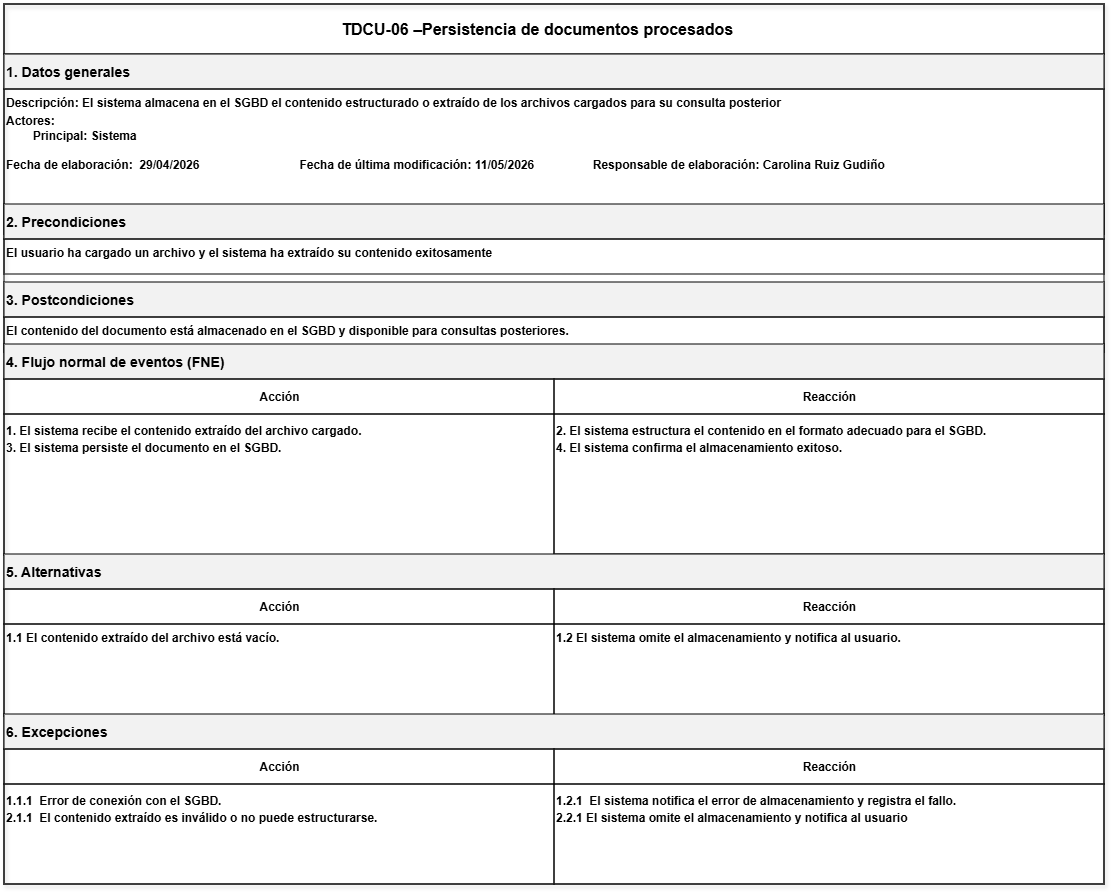

The diagram above was exported from draw.io. Its source (the exported page's mxGraphModel, read from the mxfile embedded in the PNG):
<mxGraphModel dx="1378" dy="1406" grid="0" gridSize="10" guides="1" tooltips="1" connect="1" arrows="1" fold="1" page="1" pageScale="1" pageWidth="850" pageHeight="1100" math="0" shadow="0">
  <root>
    <mxCell id="0" />
    <mxCell id="1" parent="0" />
    <mxCell id="7MLN7uRp0GALVpkwp6CG-24" parent="1" style="rounded=0;whiteSpace=wrap;html=1;strokeColor=#000000;fillColor=none;shadow=1;" value="" vertex="1">
      <mxGeometry height="880" width="1100" x="-160" y="-700" as="geometry" />
    </mxCell>
    <mxCell id="7MLN7uRp0GALVpkwp6CG-25" parent="7MLN7uRp0GALVpkwp6CG-24" style="rounded=0;html=1;align=center;verticalAlign=middle;fontSize=16;fontStyle=1;strokeColor=#000000;fillColor=none;" value="TDCU-06 –Persistencia de documentos procesados&lt;span style=&quot;white-space: pre;&quot;&gt;&#09;&lt;/span&gt;" vertex="1">
      <mxGeometry height="50" width="1100" as="geometry" />
    </mxCell>
    <mxCell id="7MLN7uRp0GALVpkwp6CG-26" parent="7MLN7uRp0GALVpkwp6CG-24" style="rounded=0;html=1;align=left;verticalAlign=middle;fontStyle=1;strokeColor=#000000;fillColor=#F2F2F2;" value="&lt;h3&gt;1. Datos generales&lt;/h3&gt;" vertex="1">
      <mxGeometry height="35" width="1100" y="50" as="geometry" />
    </mxCell>
    <mxCell id="7MLN7uRp0GALVpkwp6CG-27" parent="7MLN7uRp0GALVpkwp6CG-24" style="rounded=0;html=1;align=left;verticalAlign=top;fontStyle=1;strokeColor=#000000;fillColor=none;" value="Descripción:&amp;nbsp;&lt;span lang=&quot;ES-MX&quot; style=&quot;font-size:9.0pt;font-family:&amp;lt;br/&amp;gt;&amp;quot;Arial&amp;quot;,sans-serif;mso-fareast-font-family:Arial;mso-ansi-language:ES-MX;&amp;lt;br/&amp;gt;mso-fareast-language:JA;mso-bidi-language:AR-SA&quot;&gt;El sistema almacena en el SGBD el contenido estructurado o extraído de los archivos cargados para su consulta posterior&lt;/span&gt;&lt;div&gt;&lt;p class=&quot;MsoNormal&quot; style=&quot;margin-top:1.5pt;margin-right:0in;margin-bottom:3.0pt;&amp;lt;br/&amp;gt;margin-left:0in&quot;&gt;&lt;span lang=&quot;ES-MX&quot;&gt;&lt;/span&gt;&lt;/p&gt;&lt;div&gt;&lt;div&gt;Actores:&lt;div&gt;&lt;span style=&quot;white-space: pre;&quot;&gt;&#09;&lt;/span&gt;Principal: Sistema&lt;/div&gt;&lt;div&gt;&lt;br&gt;&lt;/div&gt;&lt;div&gt;Fecha de elaboración:&lt;span style=&quot;white-space: pre;&quot;&gt;&#09;&lt;/span&gt;29/04/2026&lt;span style=&quot;white-space: pre;&quot;&gt;&#09;&lt;span style=&quot;white-space: pre;&quot;&gt;&#09;&lt;/span&gt;&lt;span style=&quot;white-space: pre;&quot;&gt;&#09;&lt;/span&gt;&lt;span style=&quot;white-space: pre;&quot;&gt;&#09;&lt;/span&gt;&lt;/span&gt;&lt;span style=&quot;background-color: transparent; color: light-dark(rgb(0, 0, 0), rgb(255, 255, 255));&quot;&gt;Fecha de última modificación: 11/05/2026&amp;nbsp;&lt;/span&gt;&lt;span style=&quot;background-color: transparent; color: light-dark(rgb(0, 0, 0), rgb(255, 255, 255));&quot;&gt;&lt;span style=&quot;white-space-collapse: preserve;&quot;&gt;&#09;&lt;/span&gt;&lt;span style=&quot;white-space-collapse: preserve;&quot;&gt;&lt;span style=&quot;white-space-collapse: preserve;&quot;&gt;&#09;&lt;/span&gt;&lt;span style=&quot;white-space-collapse: preserve;&quot;&gt;&#09;&lt;/span&gt;&lt;/span&gt;&lt;/span&gt;&lt;span style=&quot;background-color: transparent; color: light-dark(rgb(0, 0, 0), rgb(255, 255, 255));&quot;&gt;Responsable de elaboración: Carolina Ruiz Gudiño&lt;/span&gt;&lt;/div&gt;&lt;/div&gt;&lt;/div&gt;&lt;/div&gt;" vertex="1">
      <mxGeometry height="145" width="1100" y="85" as="geometry" />
    </mxCell>
    <mxCell id="7MLN7uRp0GALVpkwp6CG-28" parent="7MLN7uRp0GALVpkwp6CG-24" style="rounded=0;html=1;align=left;verticalAlign=middle;fontStyle=1;strokeColor=#000000;fillColor=#F2F2F2;" value="&lt;h3&gt;2. Precondiciones&lt;/h3&gt;" vertex="1">
      <mxGeometry height="35" width="1100" y="200" as="geometry" />
    </mxCell>
    <mxCell id="7MLN7uRp0GALVpkwp6CG-29" parent="7MLN7uRp0GALVpkwp6CG-24" style="rounded=0;html=1;align=left;verticalAlign=top;fontStyle=1;strokeColor=#000000;fillColor=none;" value="&lt;span lang=&quot;ES-MX&quot; style=&quot;font-size:9.0pt;font-family:&amp;lt;br/&amp;gt;&amp;quot;Arial&amp;quot;,sans-serif;mso-fareast-font-family:Arial;mso-ansi-language:ES-MX;&amp;lt;br/&amp;gt;mso-fareast-language:JA;mso-bidi-language:AR-SA&quot;&gt;El usuario ha cargado un archivo y el sistema ha extraído su contenido exitosamente&lt;/span&gt;" vertex="1">
      <mxGeometry height="35" width="1100" y="235" as="geometry" />
    </mxCell>
    <mxCell id="7MLN7uRp0GALVpkwp6CG-30" parent="7MLN7uRp0GALVpkwp6CG-24" style="rounded=0;html=1;align=left;verticalAlign=middle;fontStyle=1;strokeColor=#000000;fillColor=#F2F2F2;" value="&lt;h3&gt;3. Postcondiciones&lt;/h3&gt;" vertex="1">
      <mxGeometry height="35" width="1100" y="278" as="geometry" />
    </mxCell>
    <mxCell id="7MLN7uRp0GALVpkwp6CG-31" parent="7MLN7uRp0GALVpkwp6CG-24" style="rounded=0;html=1;align=left;verticalAlign=top;fontStyle=1;strokeColor=#000000;fillColor=none;" value="&lt;span lang=&quot;ES-MX&quot; style=&quot;font-size:9.0pt;font-family:&amp;lt;br/&amp;gt;&amp;quot;Arial&amp;quot;,sans-serif;mso-fareast-font-family:Arial;mso-ansi-language:ES-MX;&amp;lt;br/&amp;gt;mso-fareast-language:JA;mso-bidi-language:AR-SA&quot;&gt;El contenido del documento está almacenado en el SGBD y disponible para consultas posteriores.&lt;/span&gt;" vertex="1">
      <mxGeometry height="35" width="1100" y="313" as="geometry" />
    </mxCell>
    <mxCell id="7MLN7uRp0GALVpkwp6CG-32" parent="7MLN7uRp0GALVpkwp6CG-24" style="rounded=0;html=1;align=left;verticalAlign=middle;fontStyle=1;strokeColor=#000000;fillColor=#F2F2F2;" value="&lt;h3&gt;4. Flujo normal de eventos (FNE)&lt;/h3&gt;" vertex="1">
      <mxGeometry height="35" width="1100" y="340" as="geometry" />
    </mxCell>
    <mxCell id="7MLN7uRp0GALVpkwp6CG-33" parent="7MLN7uRp0GALVpkwp6CG-24" style="rounded=0;html=1;align=center;verticalAlign=middle;fontStyle=1;strokeColor=#000000;fillColor=none;" value="Acción" vertex="1">
      <mxGeometry height="35" width="550" y="375" as="geometry" />
    </mxCell>
    <mxCell id="7MLN7uRp0GALVpkwp6CG-34" parent="7MLN7uRp0GALVpkwp6CG-24" style="rounded=0;html=1;align=center;verticalAlign=middle;fontStyle=1;strokeColor=#000000;fillColor=none;" value="Reacción" vertex="1">
      <mxGeometry height="35" width="550" x="550" y="375" as="geometry" />
    </mxCell>
    <mxCell id="7MLN7uRp0GALVpkwp6CG-35" parent="7MLN7uRp0GALVpkwp6CG-24" style="rounded=0;html=1;align=left;verticalAlign=top;fontStyle=1;strokeColor=#000000;fillColor=none;" value="&lt;p class=&quot;MsoNormal&quot; style=&quot;margin-top:2.0pt;margin-right:0in;margin-bottom:2.0pt;&amp;lt;br/&amp;gt;margin-left:0in&quot;&gt;&lt;span lang=&quot;ES-MX&quot;&gt;1. El sistema recibe el contenido extraído del archivo cargado.&lt;/span&gt;&lt;/p&gt;&lt;p class=&quot;MsoNormal&quot; style=&quot;margin-top:2.0pt;margin-right:0in;margin-bottom:2.0pt;&amp;lt;br/&amp;gt;margin-left:0in&quot;&gt;&lt;span lang=&quot;ES-MX&quot; style=&quot;font-size:9.0pt;font-family:&amp;quot;Arial&amp;quot;,sans-serif;&amp;lt;br/&amp;gt;mso-fareast-font-family:Arial;mso-ansi-language:ES-MX;mso-fareast-language:&amp;lt;br/&amp;gt;JA;mso-bidi-language:AR-SA&quot;&gt;3. El sistema persiste el documento en el SGBD.&lt;/span&gt;&lt;/p&gt;" vertex="1">
      <mxGeometry height="141" width="550" y="410" as="geometry" />
    </mxCell>
    <mxCell id="7MLN7uRp0GALVpkwp6CG-36" parent="7MLN7uRp0GALVpkwp6CG-24" style="rounded=0;html=1;align=left;verticalAlign=top;fontStyle=1;strokeColor=#000000;fillColor=none;" value="&lt;p class=&quot;MsoNormal&quot; style=&quot;margin-top:2.0pt;margin-right:0in;margin-bottom:2.0pt;&amp;lt;br/&amp;gt;margin-left:0in&quot;&gt;&lt;span lang=&quot;ES-MX&quot;&gt;2. El sistema estructura el contenido en el formato adecuado para el SGBD.&lt;/span&gt;&lt;/p&gt;&lt;p class=&quot;MsoNormal&quot; style=&quot;margin-top:2.0pt;margin-right:0in;margin-bottom:2.0pt;&amp;lt;br/&amp;gt;margin-left:0in&quot;&gt;&lt;span lang=&quot;ES-MX&quot; style=&quot;font-size:9.0pt;font-family:&amp;quot;Arial&amp;quot;,sans-serif;&amp;lt;br/&amp;gt;mso-fareast-font-family:Arial;mso-ansi-language:ES-MX;mso-fareast-language:&amp;lt;br/&amp;gt;JA;mso-bidi-language:AR-SA&quot;&gt;4. El sistema confirma el almacenamiento exitoso.&lt;/span&gt;&lt;/p&gt;" vertex="1">
      <mxGeometry height="140" width="550" x="550" y="410" as="geometry" />
    </mxCell>
    <mxCell id="7MLN7uRp0GALVpkwp6CG-37" parent="7MLN7uRp0GALVpkwp6CG-24" style="rounded=0;html=1;align=left;verticalAlign=middle;fontStyle=1;strokeColor=#000000;fillColor=#F2F2F2;" value="&lt;h3&gt;5. Alternativas&lt;/h3&gt;" vertex="1">
      <mxGeometry height="35" width="1100" y="550" as="geometry" />
    </mxCell>
    <mxCell id="7MLN7uRp0GALVpkwp6CG-38" parent="7MLN7uRp0GALVpkwp6CG-24" style="rounded=0;html=1;align=center;verticalAlign=middle;fontStyle=1;strokeColor=#000000;fillColor=none;" value="Acción" vertex="1">
      <mxGeometry height="35" width="550" y="585" as="geometry" />
    </mxCell>
    <mxCell id="7MLN7uRp0GALVpkwp6CG-39" parent="7MLN7uRp0GALVpkwp6CG-24" style="rounded=0;html=1;align=center;verticalAlign=middle;fontStyle=1;strokeColor=#000000;fillColor=none;" value="Reacción" vertex="1">
      <mxGeometry height="35" width="550" x="550" y="585" as="geometry" />
    </mxCell>
    <mxCell id="7MLN7uRp0GALVpkwp6CG-40" parent="7MLN7uRp0GALVpkwp6CG-24" style="rounded=0;html=1;align=left;verticalAlign=top;fontStyle=1;strokeColor=#000000;fillColor=none;" value="1.1 El contenido extraído del archivo está vacío." vertex="1">
      <mxGeometry height="92" width="550" y="620" as="geometry" />
    </mxCell>
    <mxCell id="7MLN7uRp0GALVpkwp6CG-41" parent="7MLN7uRp0GALVpkwp6CG-24" style="rounded=0;html=1;align=left;verticalAlign=top;fontStyle=1;strokeColor=#000000;fillColor=none;" value="1.2 El sistema omite el almacenamiento y notifica al usuario." vertex="1">
      <mxGeometry height="91" width="550" x="550" y="620" as="geometry" />
    </mxCell>
    <mxCell id="7MLN7uRp0GALVpkwp6CG-42" parent="7MLN7uRp0GALVpkwp6CG-24" style="rounded=0;html=1;align=left;verticalAlign=middle;fontStyle=1;strokeColor=#000000;fillColor=#F2F2F2;" value="&lt;h3&gt;6. Excepciones&lt;/h3&gt;" vertex="1">
      <mxGeometry height="35" width="1100" y="710" as="geometry" />
    </mxCell>
    <mxCell id="7MLN7uRp0GALVpkwp6CG-43" parent="7MLN7uRp0GALVpkwp6CG-24" style="rounded=0;html=1;align=center;verticalAlign=middle;fontStyle=1;strokeColor=#000000;fillColor=none;" value="Acción" vertex="1">
      <mxGeometry height="35" width="550" y="745" as="geometry" />
    </mxCell>
    <mxCell id="7MLN7uRp0GALVpkwp6CG-44" parent="7MLN7uRp0GALVpkwp6CG-24" style="rounded=0;html=1;align=center;verticalAlign=middle;fontStyle=1;strokeColor=#000000;fillColor=none;" value="Reacción" vertex="1">
      <mxGeometry height="35" width="550" x="550" y="745" as="geometry" />
    </mxCell>
    <mxCell id="7MLN7uRp0GALVpkwp6CG-45" parent="7MLN7uRp0GALVpkwp6CG-24" style="rounded=0;html=1;align=left;verticalAlign=top;fontStyle=1;strokeColor=#000000;fillColor=none;" value="&lt;p class=&quot;MsoNormal&quot; style=&quot;margin-top:2.0pt;margin-right:0in;margin-bottom:2.0pt;&amp;lt;br/&amp;gt;margin-left:0in&quot;&gt;&lt;span lang=&quot;ES-MX&quot;&gt;1.1.1&amp;nbsp; Error de conexión con el SGBD.&lt;/span&gt;&lt;/p&gt;&lt;span lang=&quot;ES-MX&quot; style=&quot;font-size:9.0pt;font-family:&amp;quot;Arial&amp;quot;,sans-serif;&amp;lt;br/&amp;gt;mso-fareast-font-family:Arial;mso-ansi-language:ES-MX;mso-fareast-language:&amp;lt;br/&amp;gt;JA;mso-bidi-language:AR-SA&quot;&gt;2.1.1&amp;nbsp; El contenido extraído es inválido o no puede estructurarse.&lt;/span&gt;" vertex="1">
      <mxGeometry height="100" width="550" y="780" as="geometry" />
    </mxCell>
    <mxCell id="7MLN7uRp0GALVpkwp6CG-46" parent="7MLN7uRp0GALVpkwp6CG-24" style="rounded=0;html=1;align=left;verticalAlign=top;fontStyle=1;strokeColor=#000000;fillColor=none;" value="&lt;p class=&quot;MsoNormal&quot; style=&quot;margin-top:2.0pt;margin-right:0in;margin-bottom:2.0pt;&amp;lt;br/&amp;gt;margin-left:0in&quot;&gt;&lt;span lang=&quot;ES-MX&quot;&gt;1.2.1&amp;nbsp; El sistema notifica el error de almacenamiento y registra el fallo.&lt;/span&gt;&lt;/p&gt;&lt;span lang=&quot;ES-MX&quot; style=&quot;font-size:9.0pt;font-family:&amp;quot;Arial&amp;quot;,sans-serif;&amp;lt;br/&amp;gt;mso-fareast-font-family:Arial;mso-ansi-language:ES-MX;mso-fareast-language:&amp;lt;br/&amp;gt;JA;mso-bidi-language:AR-SA&quot;&gt;2.2.1 El sistema omite el almacenamiento y notifica al usuario&lt;/span&gt;" vertex="1">
      <mxGeometry height="100" width="550" x="550" y="780" as="geometry" />
    </mxCell>
  </root>
</mxGraphModel>